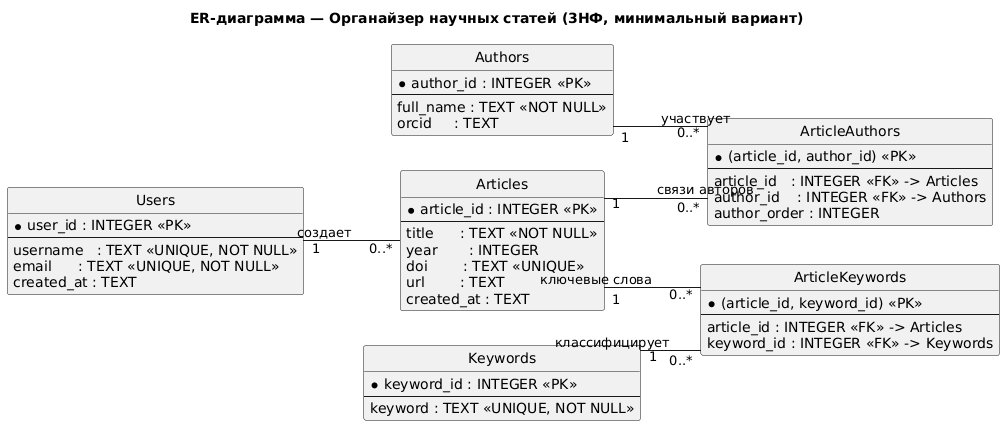

The diagram above was rendered by PlantUML. Its source (embedded in the PNG):
@startuml
left to right direction
hide circle
skinparam shadowing false
skinparam linetype ortho
title ER-диаграмма — Органайзер научных статей (3НФ, минимальный вариант)

entity "Users" as U {
  * user_id : INTEGER <<PK>>
  --
  username   : TEXT <<UNIQUE, NOT NULL>>
  email      : TEXT <<UNIQUE, NOT NULL>>
  created_at : TEXT
}

entity "Articles" as A {
  * article_id : INTEGER <<PK>>
  --
  title      : TEXT <<NOT NULL>>
  year       : INTEGER
  doi        : TEXT <<UNIQUE>>
  url        : TEXT
  created_at : TEXT
}

entity "Authors" as AU {
  * author_id : INTEGER <<PK>>
  --
  full_name : TEXT <<NOT NULL>>
  orcid     : TEXT
}

entity "ArticleAuthors" as AA {
  * (article_id, author_id) <<PK>>
  --
  article_id   : INTEGER <<FK>> -> Articles
  author_id    : INTEGER <<FK>> -> Authors
  author_order : INTEGER
}

entity "Keywords" as K {
  * keyword_id : INTEGER <<PK>>
  --
  keyword : TEXT <<UNIQUE, NOT NULL>>
}

entity "ArticleKeywords" as AK {
  * (article_id, keyword_id) <<PK>>
  --
  article_id : INTEGER <<FK>> -> Articles
  keyword_id : INTEGER <<FK>> -> Keywords
}

' Связи с подписями и кардинальностями
U  "1"   -- "0..*" A  : "создает"
A  "1"   -- "0..*" AA : "связи авторов"
AU "1"   -- "0..*" AA : "участвует"
A  "1"   -- "0..*" AK : "ключевые слова"
K  "1"   -- "0..*" AK : "классифицирует"
@enduml